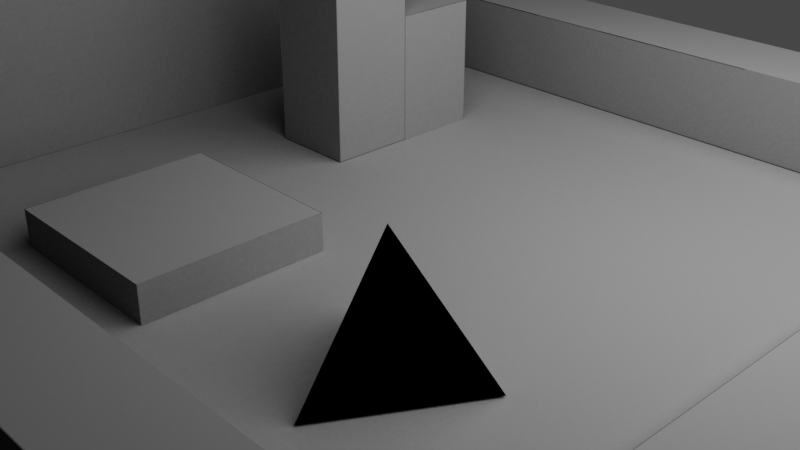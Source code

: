 # Source: simple10x10_test.blend  (saved by Blender 2.80.75; exported with 4.5.12 LTS)
import bpy
from mathutils import Matrix  # noqa: F401  (used for matrix-valued properties, if any)

bpy.ops.wm.read_factory_settings(use_empty=True)
scene = bpy.context.scene
scene.name = 'Scene'

# ---- collections
col_collection = bpy.data.collections.new('Collection'); scene.collection.children.link(col_collection)

# ---- images (referenced by path relative to the original .blend; pixels are not part of the script)
import os
ASSET_DIR = os.environ.get("B2B_ASSET_DIR", "")  # directory of the original .blend (textures are referenced by path, not embedded)
HERE = os.path.dirname(os.path.abspath(__file__))  # packed textures are extracted next to this script under _unpacked/

def load_image(name, relpath, width, height, colorspace="sRGB"):
    """Load a texture the original file referenced (path relative to the .blend, or extracted next to this script)."""
    p = next((c for c in (os.path.join(HERE, relpath), os.path.join(ASSET_DIR, relpath)) if relpath and os.path.exists(c)), "")
    if p:
        img = bpy.data.images.load(p, check_existing=True)
        img.name = name
    else:  # same state as the original file: an image datablock whose file is absent (Cycles renders it pink)
        img = bpy.data.images.new(name, width, height)
        img.source = "FILE"
        img.filepath = "//" + (relpath or name)
    img.colorspace_settings.name = colorspace
    return img
img_bake = load_image('bake', '_unpacked/bake.ba775e61.png', 1024, 1024, 'sRGB')

# ---- materials (node trees are filled in below, after node groups)
mat_material_002 = bpy.data.materials.new('Material.002')
mat_material_002.preview_render_type = 'SHADERBALL'

# ---- material node trees
mat_material_002.use_nodes = True; mat_material_002.node_tree.nodes.clear()
_N = mat_material_002.node_tree.nodes; _L = mat_material_002.node_tree.links
n0 = _N.new('ShaderNodeOutputMaterial'); n0.name = 'Material Output'; n0.location = (300, 300)
n1 = _N.new('ShaderNodeBsdfDiffuse'); n1.name = 'Diffuse BSDF'; n1.location = (10, 300)
n1.inputs[1].default_value = 0.8333
n2 = _N.new('ShaderNodeTexImage'); n2.name = 'Image Texture'; n2.location = (-290, 318)
n2.image = img_bake
_L.new(n1.outputs[0], n0.inputs[0])
_L.new(n2.outputs[0], n1.inputs[0])
n0.is_active_output = True

# ---- world
world_world = bpy.data.worlds.new('World'); scene.world = world_world
world_world.use_nodes = True; world_world.node_tree.nodes.clear()
_N = world_world.node_tree.nodes; _L = world_world.node_tree.links
n0 = _N.new('ShaderNodeOutputWorld'); n0.name = 'World Output'; n0.location = (300, 300)
n1 = _N.new('ShaderNodeBackground'); n1.name = 'Background'; n1.location = (10, 300)
n1.inputs[0].default_value = (0.05088, 0.05088, 0.05088, 1.0)
_L.new(n1.outputs[0], n0.inputs[0])
n0.is_active_output = True
world_world.color = (0.05088, 0.05088, 0.05088)
world_world.use_sun_shadow = False
world_world.sun_shadow_jitter_overblur = 0.0

# ---- cameras
cam_camera = bpy.data.cameras.new('Camera')
cam_camera.clip_end = 100.0
cam_camera.ortho_scale = 7.314

# ---- lights
light_light = bpy.data.lights.new('Light', 'POINT')
light_light.transmission_factor = 0.0
light_light.energy = 2000.0
light_light.shadow_soft_size = 7.0
light_light.shadow_maximum_resolution = 0.006
light_light.use_absolute_resolution = True

# ---- meshes
me_cube_003 = bpy.data.meshes.new('Cube.003')
me_cube_003.from_pydata([(-0.5, 4.0, 0.1), (-0.5, 4.0, -0.1), (0.5, 4.0, 0.1), (0.5, 4.0, -0.1), (-0.5, -4.0, 0.1), (-0.5, -4.0, -0.1), (0.5, -4.0, 0.1), (0.5, -4.0, -0.1), (0.5, 5.0, 0.9), (0.5, 5.0, -0.1), (0.5, 4.0, 0.9), (0.5, 4.0, -0.1), (-9.5, 5.0, 0.9), (-9.5, 5.0, -0.1), (-9.5, 4.0, 0.9), (-9.5, 4.0, -0.1), (-9.5, -5.0, -0.1), (0.5, -5.0, -0.1), (-9.5, 5.0, -0.1), (0.5, 5.0, -0.1), (-9.5, 4.0, 1.9), (-9.5, 4.0, -0.1), (-8.5, 4.0, 1.9), (-8.5, 4.0, -0.1), (-9.5, -4.0, 1.9), (-9.5, -4.0, -0.1), (-8.5, -4.0, 1.9), (-8.5, -4.0, -0.1), (0.5, -4.0, 0.9), (0.5, -4.0, -0.1), (0.5, -5.0, 0.9), (0.5, -5.0, -0.1), (-9.5, -4.0, 0.9), (-9.5, -4.0, -0.1), (-9.5, -5.0, 0.9), (-9.5, -5.0, -0.1), (-2.5, -2.0, 1.25), (-2.5, -2.943, -0.08333), (-1.684, -1.529, -0.08333), (-3.316, -1.529, -0.08333), (-7.0, 1.5, -0.1), (-7.0, 1.5, 1.4), (-7.0, 2.5, -0.1), (-7.0, 2.5, 1.4), (-6.0, 1.5, -0.1), (-6.0, 1.5, 1.4), (-6.0, 2.5, -0.1), (-6.0, 2.5, 1.4), (-7.0, 0.5, -0.1), (-7.0, 0.5, 2.9), (-7.0, 1.5, -0.1), (-7.0, 1.5, 2.9), (-6.0, 0.5, -0.1), (-6.0, 0.5, 2.9), (-6.0, 1.5, -0.1), (-6.0, 1.5, 2.9), (-6.5, -3.0, -0.1), (-6.5, -3.0, 0.3), (-6.5, -1.0, -0.1), (-6.5, -1.0, 0.3), (-4.5, -3.0, -0.1), (-4.5, -3.0, 0.3), (-4.5, -1.0, -0.1), (-4.5, -1.0, 0.3)], [], [(0, 4, 6, 2), (3, 2, 6, 7), (7, 6, 4, 5), (5, 1, 3, 7), (1, 0, 2, 3), (5, 4, 0, 1), (8, 12, 14, 10), (11, 10, 14, 15), (15, 14, 12, 13), (13, 9, 11, 15), (9, 8, 10, 11), (13, 12, 8, 9), (16, 17, 19, 18), (20, 24, 26, 22), (23, 22, 26, 27), (27, 26, 24, 25), (25, 21, 23, 27), (21, 20, 22, 23), (25, 24, 20, 21), (28, 32, 34, 30), (31, 30, 34, 35), (35, 34, 32, 33), (33, 29, 31, 35), (29, 28, 30, 31), (33, 32, 28, 29), (36, 38, 37), (36, 39, 38), (36, 37, 39), (37, 38, 39), (40, 41, 43, 42), (42, 43, 47, 46), (46, 47, 45, 44), (44, 45, 41, 40), (42, 46, 44, 40), (47, 43, 41, 45), (48, 49, 51, 50), (50, 51, 55, 54), (54, 55, 53, 52), (52, 53, 49, 48), (50, 54, 52, 48), (55, 51, 49, 53), (56, 57, 59, 58), (58, 59, 63, 62), (62, 63, 61, 60), (60, 61, 57, 56), (58, 62, 60, 56), (63, 59, 57, 61)])
_uv = me_cube_003.uv_layers.new(name='UVMap')
_uv.uv.foreach_set('vector', [0.0, 1.0, 4.636e-08, 0.5556, 0.05556, 0.5556, 0.05556, 1.0, 0.5556, 1.0, 0.5444, 1.0, 0.5444, 0.5556, 0.5556, 0.5556, 0.5222, 0.5556, 0.5333, 0.5556, 0.5333, 0.6111, 0.5222, 0.6111, 0.05556, 1.0, 0.05556, 0.5556, 0.1111, 0.5556, 0.1111, 1.0, 0.5, 0.6667, 0.5111, 0.6667, 0.5111, 0.7222, 0.5, 0.7222, 0.5444, 1.0, 0.5333, 1.0, 0.5333, 0.5556, 0.5444, 0.5556, 0.8889, 0.0, 0.8889, 0.5556, 0.8333, 0.5556, 0.8333, 9.934e-09, 0.7222, 0.4444, 0.7777, 0.4444, 0.7777, 1.0, 0.7222, 1.0, 0.9444, 0.8915, 0.8889, 0.8915, 0.8889, 0.836, 0.9444, 0.836, 0.5556, 1.0, 0.5556, 0.4444, 0.6111, 0.4444, 0.6111, 1.0, 0.3333, 0.8889, 0.2778, 0.8889, 0.2778, 0.8333, 0.3333, 0.8333, 1.0, 0.5556, 0.9444, 0.5556, 0.9444, 6.623e-09, 1.0, 0.0, 1.06e-07, 0.0, 0.5556, 2.649e-08, 0.5556, 0.5556, 0.0, 0.5556, 0.1667, 1.0, 0.1667, 0.5556, 0.2222, 0.5556, 0.2222, 1.0, 0.6667, 0.4444, 0.5556, 0.4444, 0.5556, 0.0, 0.6667, 0.0, 0.7778, 0.8684, 0.7778, 0.7574, 0.8333, 0.7574, 0.8333, 0.8684, 0.1111, 1.0, 0.1111, 0.5556, 0.1667, 0.5556, 0.1667, 1.0, 0.7778, 0.7574, 0.7778, 0.6463, 0.8333, 0.6463, 0.8333, 0.7574, 0.7778, 0.4444, 0.6667, 0.4444, 0.6667, 0.0, 0.7778, 0.0, 0.6667, 0.4444, 0.6667, 1.0, 0.6111, 1.0, 0.6111, 0.4444, 0.6667, 0.4444, 0.7222, 0.4444, 0.7222, 1.0, 0.6667, 1.0, 0.9444, 0.836, 0.8889, 0.836, 0.8889, 0.7804, 0.9444, 0.7804, 0.7778, 0.5556, 0.7778, 9.934e-09, 0.8333, 0.0, 0.8333, 0.5556, 0.2778, 0.8889, 0.2222, 0.8889, 0.2222, 0.8333, 0.2778, 0.8333, 0.9444, 0.5556, 0.8889, 0.5556, 0.8889, 8.278e-09, 0.9444, 0.0, 0.5185, 0.8129, 0.5185, 0.8915, 0.4444, 0.8653, 0.7778, 0.6009, 0.8529, 0.5556, 0.8529, 0.6463, 0.8333, 0.6987, 0.9074, 0.6463, 0.9074, 0.7248, 0.4444, 0.7676, 0.523, 0.7222, 0.523, 0.8129, 0.8529, 0.6463, 0.8529, 0.5629, 0.9084, 0.5629, 0.9084, 0.6463, 0.8333, 0.8082, 0.8333, 0.7248, 0.8889, 0.7248, 0.8889, 0.8082, 0.8333, 0.8915, 0.8333, 0.8082, 0.8889, 0.8082, 0.8889, 0.8915, 0.3333, 0.9164, 0.3333, 0.8332, 0.3889, 0.8332, 0.3889, 0.9164, 0.2222, 0.9444, 0.2222, 0.8889, 0.2778, 0.8889, 0.2778, 0.9444, 0.9444, 0.7804, 0.8889, 0.7804, 0.8889, 0.7248, 0.9444, 0.7248, 0.2222, 0.8333, 0.2222, 0.6667, 0.2778, 0.6667, 0.2778, 0.8333, 0.4444, 0.7222, 0.4444, 0.5556, 0.5, 0.5556, 0.5, 0.7222, 0.2778, 0.8333, 0.2778, 0.6667, 0.3333, 0.6667, 0.3333, 0.8333, 0.3333, 0.8332, 0.3333, 0.6667, 0.3889, 0.6667, 0.3889, 0.8332, 0.7778, 0.924, 0.7778, 0.8684, 0.8333, 0.8684, 0.8333, 0.924, 0.2778, 0.9444, 0.2778, 0.8889, 0.3333, 0.8889, 0.3333, 0.9444, 0.5222, 0.6667, 0.5, 0.6667, 0.5, 0.5556, 0.5222, 0.5556, 0.4111, 0.7778, 0.3889, 0.7778, 0.3889, 0.6667, 0.4111, 0.6667, 0.4333, 0.7778, 0.4111, 0.7778, 0.4111, 0.6667, 0.4333, 0.6667, 0.3889, 0.7778, 0.4111, 0.7778, 0.4111, 0.8889, 0.3889, 0.8889, 0.2222, 0.5556, 0.3333, 0.5556, 0.3333, 0.6667, 0.2222, 0.6667, 0.3333, 0.5556, 0.4444, 0.5556, 0.4444, 0.6667, 0.3333, 0.6667])
me_cube_003.materials.append(mat_material_002)
me_cube_003.use_remesh_preserve_volume = False
me_cube_003.use_remesh_preserve_attributes = False
me_cube_003.use_mirror_vertex_groups = False
me_cube_003.update()

# ---- objects
ob_light = bpy.data.objects.new('Light', light_light)
ob_camera = bpy.data.objects.new('Camera', cam_camera)
ob_cube_003 = bpy.data.objects.new('Cube.003', me_cube_003)

# ---- transforms, parenting, visibility, modifiers, constraints
ob_light.location = (4.076, 1.005, 5.904)
ob_light.rotation_euler = (0.6503, 0.05522, 1.866)
ob_light.lock_rotations_4d = False
ob_light.empty_display_type = 'ARROWS'
ob_light.color = (0.0, 0.0, 0.0, 0.0)
ob_light.lineart.crease_threshold = 0.0
ob_camera.location = (7.359, -6.926, 4.958)
ob_camera.rotation_euler = (1.109, 0.0, 0.8149)
ob_camera.lock_rotations_4d = False
ob_camera.empty_display_type = 'ARROWS'
ob_camera.color = (0.0, 0.0, 0.0, 0.0)
ob_camera.display_type = 'WIRE'
ob_camera.lineart.crease_threshold = 0.0
ob_cube_003.location = (4.5, 0.0, 0.1)
ob_cube_003.lock_rotations_4d = False
ob_cube_003.empty_display_type = 'ARROWS'
ob_cube_003.lineart.crease_threshold = 0.0

# ---- collection membership
col_collection.objects.link(ob_light)
col_collection.objects.link(ob_camera)
col_collection.objects.link(ob_cube_003)

# ---- scene / render settings (as saved in the file)
scene.camera = ob_camera
scene.frame_start = 1; scene.frame_end = 250; scene.frame_set(1)
scene.render.engine = 'CYCLES'
scene.cycles.use_denoising = False
scene.cycles.samples = 128
scene.cycles.sampling_pattern = 'TABULATED_SOBOL'
scene.cycles.use_adaptive_sampling = False
scene.cycles.use_light_tree = False
scene.view_settings.view_transform = 'Filmic'
bpy.context.view_layer.update()
